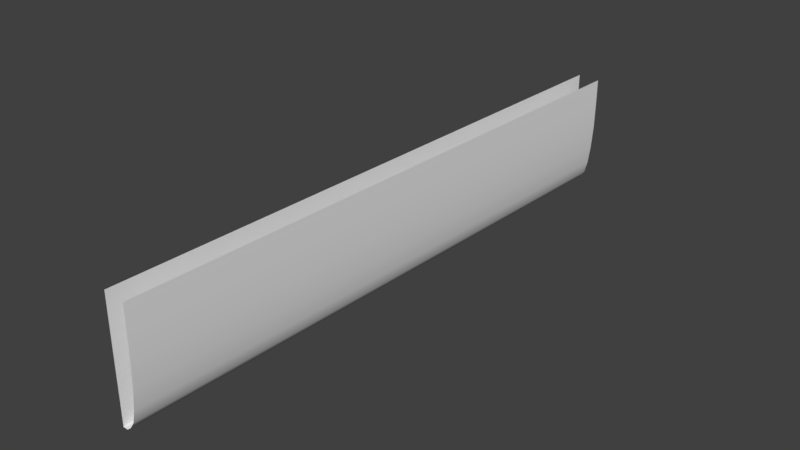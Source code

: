 # Source: Board_market.blend  (saved by Blender 2.79.1; exported with 4.5.12 LTS)
import bpy
from mathutils import Matrix  # noqa: F401  (used for matrix-valued properties, if any)

bpy.ops.wm.read_factory_settings(use_empty=True)
scene = bpy.context.scene
scene.name = 'Scene'

# ---- collections
col_collection_3 = bpy.data.collections.new('Collection 3'); scene.collection.children.link(col_collection_3)

# ---- materials (node trees are filled in below, after node groups)
mat_material_test = bpy.data.materials.new('Material_test')

# ---- node groups
ng_auto_smooth = bpy.data.node_groups.new('Auto Smooth', 'GeometryNodeTree')
_s = ng_auto_smooth.interface.new_socket(name='Geometry', in_out='OUTPUT', socket_type='NodeSocketGeometry')
_s = ng_auto_smooth.interface.new_socket(name='Geometry', in_out='INPUT', socket_type='NodeSocketGeometry')
_s = ng_auto_smooth.interface.new_socket(name='Angle', in_out='INPUT', socket_type='NodeSocketFloat')
_s.subtype = 'ANGLE'
_s.min_value = 0.0
_s.max_value = 3.142
ng_auto_smooth.is_modifier = True
_N = ng_auto_smooth.nodes; _L = ng_auto_smooth.links
n0 = _N.new('NodeGroupOutput'); n0.name = 'Group Output'; n0.location = (480, -100)
n1 = _N.new('NodeGroupInput'); n1.name = 'Group Input'; n1.location = (-420, -300)
n2 = _N.new('NodeGroupInput'); n2.name = 'Group Input.001'; n2.location = (-60, -100)
n3 = _N.new('GeometryNodeSetShadeSmooth'); n3.name = 'Set Shade Smooth'; n3.location = (120, -100)
n3.domain = 'EDGE'
n4 = _N.new('GeometryNodeSetShadeSmooth'); n4.name = 'Set Shade Smooth.001'; n4.location = (300, -100)
n5 = _N.new('GeometryNodeInputMeshEdgeAngle'); n5.name = 'Edge Angle'; n5.location = (-420, -220)
n6 = _N.new('GeometryNodeInputEdgeSmooth'); n6.name = 'Is Edge Smooth'; n6.location = (-60, -160)
n7 = _N.new('GeometryNodeInputShadeSmooth'); n7.name = 'Is Face Smooth'; n7.location = (-240, -340)
n8 = _N.new('FunctionNodeBooleanMath'); n8.name = 'Boolean Math'; n8.location = (-60, -220)
n9 = _N.new('FunctionNodeCompare'); n9.name = 'Compare'; n9.location = (-240, -180)
n9.operation = 'LESS_EQUAL'
_L.new(n5.outputs[0], n9.inputs[0])
_L.new(n4.outputs[0], n0.inputs[0])
_L.new(n1.outputs[1], n9.inputs[1])
_L.new(n9.outputs[0], n8.inputs[0])
_L.new(n7.outputs[0], n8.inputs[1])
_L.new(n2.outputs[0], n3.inputs[0])
_L.new(n6.outputs[0], n3.inputs[1])
_L.new(n3.outputs[0], n4.inputs[0])
_L.new(n8.outputs[0], n3.inputs[2])
n0.is_active_output = True

# ---- material node trees

# ---- world
world_world = bpy.data.worlds.new('World'); scene.world = world_world
world_world.color = (0.05088, 0.05088, 0.05088)
world_world.use_sun_shadow = False
world_world.sun_shadow_jitter_overblur = 0.0
world_world.cycles.sampling_method = 'MANUAL'

# ---- meshes
me_board_market = bpy.data.meshes.new('Board_market')
me_board_market.from_pydata([(0.04493, -1.161, 0.2414), (0.04493, 1.154, 0.2414), (-0.02398, -1.155, -0.219), (-0.02398, 1.16, -0.219), (-0.004651, -1.157, -0.2025), (0.04493, -1.161, 0.1406), (0.01624, -1.159, -0.1714), (0.02781, -1.16, -0.1248), (0.037, -1.16, -0.05223), (0.0429, -1.161, 0.03923), (0.04493, 1.154, 0.1406), (-0.004651, 1.159, -0.2025), (0.0429, 1.155, 0.03923), (0.037, 1.155, -0.05223), (0.02781, 1.156, -0.1248), (0.01624, 1.157, -0.1714), (-0.04239, -1.155, 0.2414), (-0.04239, 1.16, 0.2414), (-0.04239, -1.155, -0.219), (-0.04239, 1.16, -0.219)], [], [(1, 0, 5, 10), (4, 2, 3, 11), (10, 5, 9, 12), (12, 9, 8, 13), (13, 8, 7, 14), (14, 7, 6, 15), (15, 6, 4, 11), (16, 17, 19, 18), (3, 2, 18, 19)])
me_board_market.polygons.foreach_set('use_smooth', [True] * 9)
_ca = me_board_market.color_attributes.new('Col', 'BYTE_COLOR', 'CORNER')
_ca.data.foreach_set('color', [1.0, 1.0, 1.0, 1.0, 1.0, 1.0, 1.0, 1.0, 1.0, 1.0, 1.0, 1.0, 1.0, 1.0, 1.0, 1.0, 1.0, 1.0, 1.0, 1.0, 1.0, 1.0, 1.0, 1.0, 1.0, 1.0, 1.0, 1.0, 1.0, 1.0, 1.0, 1.0, 1.0, 1.0, 1.0, 1.0, 1.0, 1.0, 1.0, 1.0, 1.0, 1.0, 1.0, 1.0, 1.0, 1.0, 1.0, 1.0, 1.0, 1.0, 1.0, 1.0, 1.0, 1.0, 1.0, 1.0, 1.0, 1.0, 1.0, 1.0, 1.0, 1.0, 1.0, 1.0, 1.0, 1.0, 1.0, 1.0, 1.0, 1.0, 1.0, 1.0, 1.0, 1.0, 1.0, 1.0, 1.0, 1.0, 1.0, 1.0, 1.0, 1.0, 1.0, 1.0, 1.0, 1.0, 1.0, 1.0, 1.0, 1.0, 1.0, 1.0, 1.0, 1.0, 1.0, 1.0, 1.0, 1.0, 1.0, 1.0, 1.0, 1.0, 1.0, 1.0, 1.0, 1.0, 1.0, 1.0, 1.0, 1.0, 1.0, 1.0, 1.0, 1.0, 1.0, 1.0, 1.0, 1.0, 1.0, 1.0, 1.0, 1.0, 1.0, 1.0, 1.0, 1.0, 1.0, 1.0, 1.0, 1.0, 1.0, 1.0, 1.0, 1.0, 1.0, 1.0, 1.0, 1.0, 1.0, 1.0, 1.0, 1.0, 1.0, 1.0])
me_board_market.materials.append(mat_material_test)
me_board_market.use_remesh_preserve_volume = False
me_board_market.use_remesh_preserve_attributes = False
me_board_market.use_mirror_vertex_groups = False
me_board_market.update()

# ---- objects
ob_board_market_01 = bpy.data.objects.new('Board_market_01', me_board_market)

# ---- transforms, parenting, visibility, modifiers, constraints
ob_board_market_01.location = (0.0, 0.0, 0.0)
ob_board_market_01.rotation_euler = (0.0, 0.0, -0.03093)
ob_board_market_01.scale = (1.049, 1.0, 1.0)
ob_board_market_01.lineart.crease_threshold = 0.0
_m = ob_board_market_01.modifiers.new('Auto Smooth', 'NODES')
_m.node_group = ng_auto_smooth
_gi = [s.identifier for s in ng_auto_smooth.interface.items_tree if s.item_type == 'SOCKET' and s.in_out == 'INPUT']
_m[_gi[1]] = 0.5236  # Angle

# ---- collection membership
col_collection_3.objects.link(ob_board_market_01)

# ---- scene / render settings (as saved in the file)
scene.frame_start = 0; scene.frame_end = 250; scene.frame_set(0)
scene.render.engine = 'CYCLES'
scene.render.resolution_percentage = 50
scene.render.dither_intensity = 0.0
scene.cycles.use_denoising = False
scene.cycles.samples = 128
scene.cycles.sampling_pattern = 'TABULATED_SOBOL'
scene.cycles.use_adaptive_sampling = False
scene.cycles.use_light_tree = False
scene.view_settings.view_transform = 'Standard'
bpy.context.view_layer.update()

# ---- added for rendering (the .blend has no active camera and no usable light): camera, sun
cam_auto = bpy.data.cameras.new('AutoCamera')
cam_auto.lens = 50.0
cam_auto.sensor_width = 36.0
cam_auto.clip_end = 1000.0
ob_auto_camera = bpy.data.objects.new('AutoCamera', cam_auto)
scene.collection.objects.link(ob_auto_camera)
ob_auto_camera.location = (2.19745, -2.63585, 1.7681)
ob_auto_camera.rotation_euler = (1.09748, -7.21219e-08, 0.694738)
scene.camera = ob_auto_camera
light_auto_sun = bpy.data.lights.new('AutoSun', 'SUN')
light_auto_sun.energy = 3.0
light_auto_sun.angle = 0.0523599
ob_auto_sun = bpy.data.objects.new('AutoSun', light_auto_sun)
scene.collection.objects.link(ob_auto_sun)
ob_auto_sun.rotation_euler = (0.872665, 0.174533, 0.523599)
bpy.context.view_layer.update()
